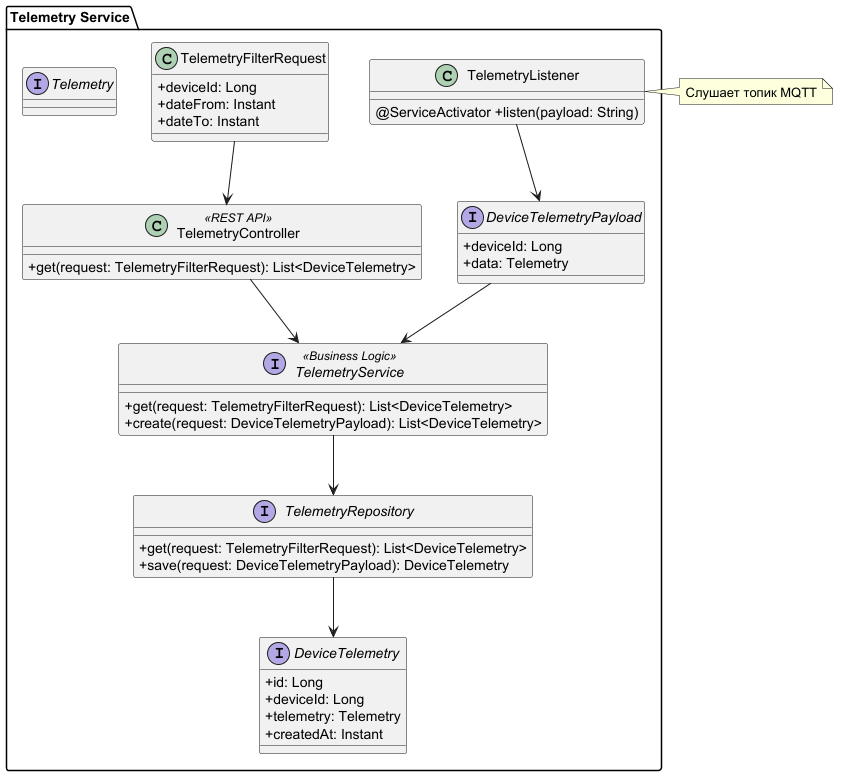

The diagram above was rendered by PlantUML. Its source (embedded in the PNG):
@startuml
skinparam classAttributeIconSize 0

package "Telemetry Service" {

    class TelemetryController <<REST API>> {
        +get(request: TelemetryFilterRequest): List<DeviceTelemetry>
    }

    class TelemetryListener {
        @ServiceActivator +listen(payload: String)
    }

    interface TelemetryService <<Business Logic>> {
        +get(request: TelemetryFilterRequest): List<DeviceTelemetry>
        +create(request: DeviceTelemetryPayload): List<DeviceTelemetry>
    }

    interface TelemetryRepository {
        +get(request: TelemetryFilterRequest): List<DeviceTelemetry>
        +save(request: DeviceTelemetryPayload): DeviceTelemetry
    }

    class TelemetryFilterRequest {
        +deviceId: Long
        +dateFrom: Instant
        +dateTo: Instant
    }

    interface DeviceTelemetry {
        +id: Long
        +deviceId: Long
        +telemetry: Telemetry
        +createdAt: Instant
    }

    interface Telemetry {
    }

    interface DeviceTelemetryPayload {
       +deviceId: Long
       +data: Telemetry
    }
}

TelemetryFilterRequest --> TelemetryController
TelemetryController --> TelemetryService
TelemetryService --> TelemetryRepository
TelemetryRepository --> DeviceTelemetry
TelemetryListener --> DeviceTelemetryPayload
DeviceTelemetryPayload --> TelemetryService

note right of TelemetryListener
  Слушает топик MQTT
end note

@enduml